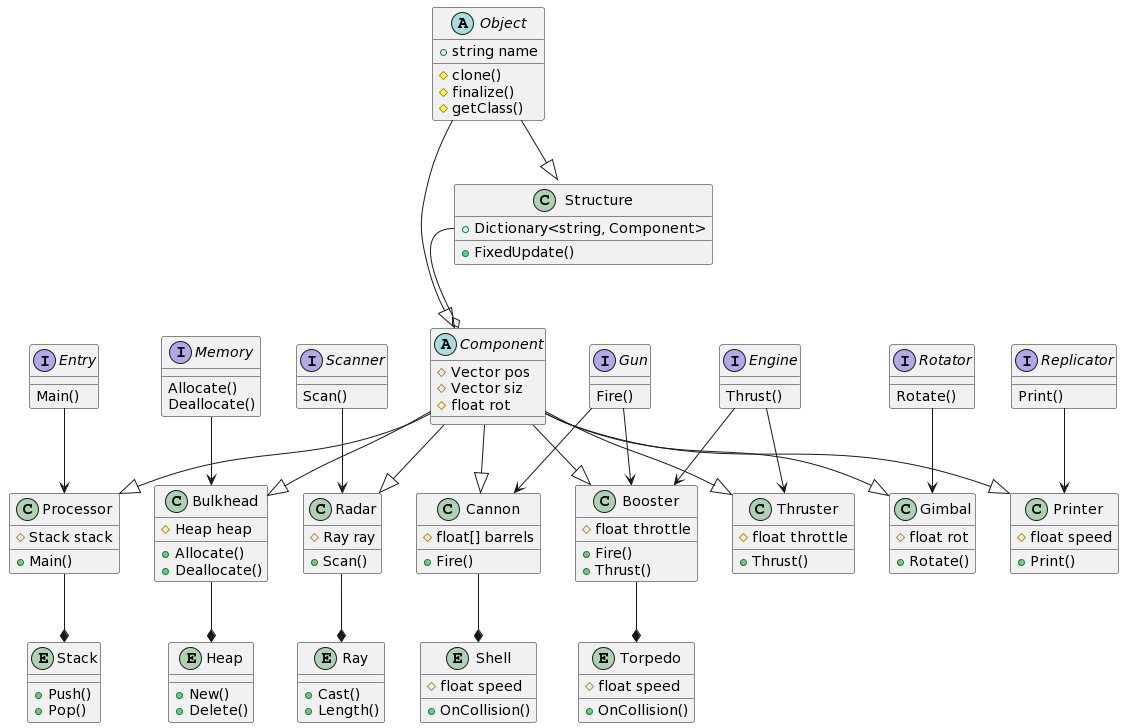

The diagram above was rendered by PlantUML. Its source (embedded in the PNG):
@startuml
abstract class Object {
+string name
#clone()
#finalize()
#getClass()
}

class Structure {
+Dictionary<string, Component>
+FixedUpdate()
}

abstract class Component {
#Vector pos
#Vector siz
#float rot
}

interface Entry {
Main()
}

class Processor {
#Stack stack
+Main()
}

entity Stack{
+Push()
+Pop()
}

interface Memory {
Allocate()
Deallocate()
}

class Bulkhead {
#Heap heap
+Allocate()
+Deallocate()
}

entity Heap {
+New()
+Delete()
}


interface Scanner {
Scan()
}

class Radar {
#Ray ray
+Scan()
}

entity Ray {
+Cast()
+Length()
}

interface Gun {
Fire()
}

class Cannon {
#float[] barrels
+Fire()
}

entity Shell {
#float speed
+OnCollision()
}


interface Engine {
Thrust()
}

class Booster {
#float throttle
+ Fire()
+ Thrust()
}

entity Torpedo{
#float speed
+OnCollision()
}

class Thruster {
#float throttle
+Thrust()
}

interface Rotator {
Rotate()
}

class Gimbal {
#float rot
+Rotate()
}

interface Replicator {
Print()
}

class Printer {
#float speed
+Print()
}

Structure::Dictionary --o Component
Object --|> Component
Object --|> Structure
Engine --> Booster
Engine --> Thruster
Component --|> Booster
Component --|> Thruster
Component --|> Bulkhead
Memory --> Bulkhead
Bulkhead --* Heap
Rotator --> Gimbal
Component --|> Gimbal
Component --|> Processor
Entry --> Processor
Processor --* Stack
Scanner --> Radar
Component --|> Radar
Radar --* Ray
Gun --> Cannon
Gun --> Booster
Component --|> Cannon
Cannon --* Shell
Booster --* Torpedo
Replicator --> Printer
Component --|> Printer
@enduml